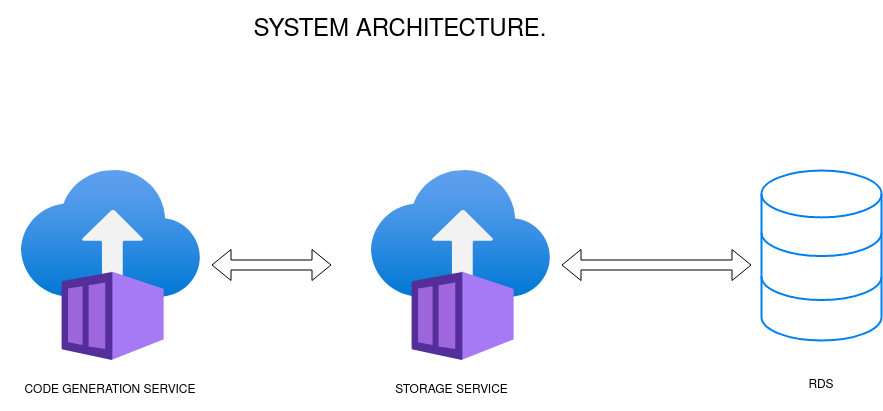

The diagram above was exported from draw.io. Its source (the exported page's mxGraphModel, read from the mxfile embedded in the PNG):
<mxGraphModel dx="1434" dy="-32" grid="1" gridSize="10" guides="1" tooltips="1" connect="1" arrows="1" fold="1" page="1" pageScale="1" pageWidth="1169" pageHeight="827" math="0" shadow="0">
  <root>
    <mxCell id="0" />
    <mxCell id="1" parent="0" />
    <mxCell id="1SBzb9nK390m75GQeqtz-2" value="" style="image;aspect=fixed;html=1;points=[];align=center;fontSize=12;image=img/lib/azure2/compute/Container_Instances.svg;" vertex="1" parent="1">
      <mxGeometry x="540" y="1120" width="178.82" height="190" as="geometry" />
    </mxCell>
    <mxCell id="1SBzb9nK390m75GQeqtz-4" value="" style="image;aspect=fixed;html=1;points=[];align=center;fontSize=12;image=img/lib/azure2/compute/Container_Instances.svg;" vertex="1" parent="1">
      <mxGeometry x="190" y="1120" width="178.82" height="190" as="geometry" />
    </mxCell>
    <mxCell id="1SBzb9nK390m75GQeqtz-5" value="" style="html=1;verticalLabelPosition=bottom;align=center;labelBackgroundColor=#ffffff;verticalAlign=top;strokeWidth=2;strokeColor=#0080F0;shadow=0;dashed=0;shape=mxgraph.ios7.icons.data;" vertex="1" parent="1">
      <mxGeometry x="930" y="1120" width="120" height="170" as="geometry" />
    </mxCell>
    <mxCell id="1SBzb9nK390m75GQeqtz-6" value="CODE GENERATION SERVICE" style="text;strokeColor=none;align=center;fillColor=none;html=1;verticalAlign=middle;whiteSpace=wrap;rounded=0;" vertex="1" parent="1">
      <mxGeometry x="169.41" y="1320" width="220" height="40" as="geometry" />
    </mxCell>
    <mxCell id="1SBzb9nK390m75GQeqtz-7" value="STORAGE SERVICE" style="text;strokeColor=none;align=center;fillColor=none;html=1;verticalAlign=middle;whiteSpace=wrap;rounded=0;" vertex="1" parent="1">
      <mxGeometry x="540" y="1325" width="160.59" height="30" as="geometry" />
    </mxCell>
    <mxCell id="1SBzb9nK390m75GQeqtz-8" value="RDS" style="text;strokeColor=none;align=center;fillColor=none;html=1;verticalAlign=middle;whiteSpace=wrap;rounded=0;" vertex="1" parent="1">
      <mxGeometry x="935" y="1320" width="110" height="30" as="geometry" />
    </mxCell>
    <mxCell id="1SBzb9nK390m75GQeqtz-10" value="" style="shape=flexArrow;endArrow=classic;startArrow=classic;html=1;rounded=0;" edge="1" parent="1">
      <mxGeometry width="100" height="100" relative="1" as="geometry">
        <mxPoint x="380" y="1214.5" as="sourcePoint" />
        <mxPoint x="500" y="1214.5" as="targetPoint" />
      </mxGeometry>
    </mxCell>
    <mxCell id="1SBzb9nK390m75GQeqtz-11" value="" style="shape=flexArrow;endArrow=classic;startArrow=classic;html=1;rounded=0;" edge="1" parent="1">
      <mxGeometry width="100" height="100" relative="1" as="geometry">
        <mxPoint x="730" y="1214.5" as="sourcePoint" />
        <mxPoint x="920" y="1214.5" as="targetPoint" />
      </mxGeometry>
    </mxCell>
    <mxCell id="1SBzb9nK390m75GQeqtz-13" value="&lt;font style=&quot;font-size: 24px;&quot;&gt;SYSTEM ARCHITECTURE.&lt;/font&gt;" style="text;strokeColor=none;align=center;fillColor=none;html=1;verticalAlign=middle;whiteSpace=wrap;rounded=0;" vertex="1" parent="1">
      <mxGeometry x="368.82" y="950" width="400" height="60" as="geometry" />
    </mxCell>
  </root>
</mxGraphModel>